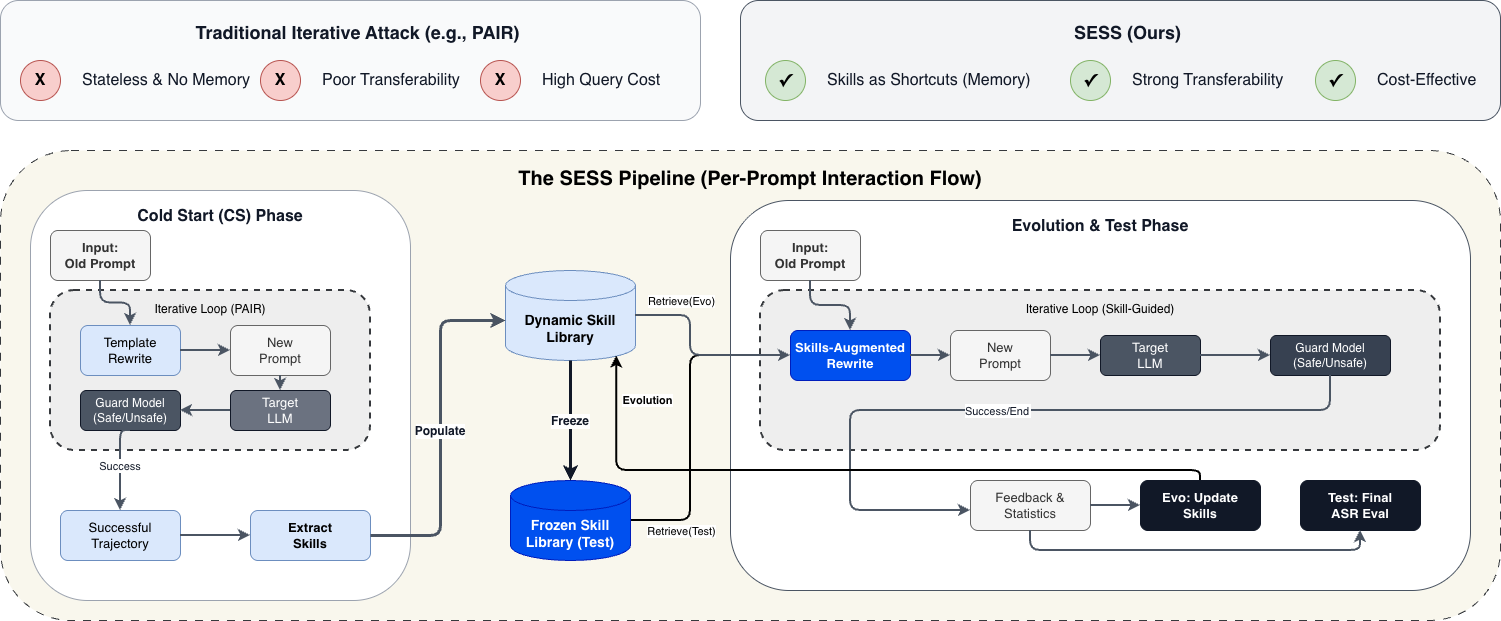

The diagram above was exported from draw.io. Its source (the exported page's mxGraphModel, read from the mxfile embedded in the PNG):
<mxGraphModel dx="2054" dy="1184" grid="1" gridSize="10" guides="1" tooltips="1" connect="1" arrows="1" fold="1" page="1" pageScale="1" pageWidth="1600" pageHeight="1000" math="0" shadow="0">
  <root>
    <mxCell id="0" />
    <mxCell id="1" parent="0" />
    <mxCell id="bg_trad" parent="1" style="rounded=1;whiteSpace=wrap;html=1;fillColor=#F9FAFB;strokeColor=#9CA3AF;fontSize=18;fontStyle=1;fontColor=#111827;verticalAlign=top;spacingTop=15;spacingLeft=15;" value="Traditional Iterative Attack (e.g., PAIR)" vertex="1">
      <mxGeometry height="120" width="700" x="50" y="190" as="geometry" />
    </mxCell>
    <mxCell id="icon_t1" parent="1" style="ellipse;whiteSpace=wrap;html=1;fillColor=#f8cecc;strokeColor=#b85450;fontSize=16;fontStyle=1;align=center;verticalAlign=middle;" value="X" vertex="1">
      <mxGeometry height="40" width="40" x="70" y="250" as="geometry" />
    </mxCell>
    <mxCell id="text_t1" parent="1" style="text;html=1;align=left;verticalAlign=middle;whiteSpace=wrap;rounded=0;fontSize=16;fontColor=#111827;" value="Stateless &amp; No Memory" vertex="1">
      <mxGeometry height="40" width="190" x="130" y="250" as="geometry" />
    </mxCell>
    <mxCell id="icon_t2" parent="1" style="ellipse;whiteSpace=wrap;html=1;fillColor=#f8cecc;strokeColor=#b85450;fontSize=16;fontStyle=1;align=center;verticalAlign=middle;" value="X" vertex="1">
      <mxGeometry height="40" width="40" x="310" y="250" as="geometry" />
    </mxCell>
    <mxCell id="text_t2" parent="1" style="text;html=1;align=left;verticalAlign=middle;whiteSpace=wrap;rounded=0;fontSize=16;fontColor=#111827;" value="Poor Transferability" vertex="1">
      <mxGeometry height="40" width="150" x="370" y="250" as="geometry" />
    </mxCell>
    <mxCell id="icon_t3" parent="1" style="ellipse;whiteSpace=wrap;html=1;fillColor=#f8cecc;strokeColor=#b85450;fontSize=16;fontStyle=1;align=center;verticalAlign=middle;" value="X" vertex="1">
      <mxGeometry height="40" width="40" x="530" y="250" as="geometry" />
    </mxCell>
    <mxCell id="text_t3" parent="1" style="text;html=1;align=left;verticalAlign=middle;whiteSpace=wrap;rounded=0;fontSize=16;fontColor=#111827;" value="High Query Cost" vertex="1">
      <mxGeometry height="40" width="130" x="590" y="250" as="geometry" />
    </mxCell>
    <mxCell id="bg_sess" parent="1" style="rounded=1;whiteSpace=wrap;html=1;fillColor=#F3F4F6;strokeColor=#4B5563;fontSize=18;fontStyle=1;fontColor=#111827;verticalAlign=top;spacingTop=15;spacingLeft=15;" value="SESS (Ours)" vertex="1">
      <mxGeometry height="120" width="760" x="790" y="190" as="geometry" />
    </mxCell>
    <mxCell id="icon_s1" parent="1" style="ellipse;whiteSpace=wrap;html=1;fillColor=#d5e8d4;strokeColor=#82b366;fontSize=18;fontStyle=1;align=center;verticalAlign=middle;" value="✓" vertex="1">
      <mxGeometry height="40" width="40" x="815" y="250" as="geometry" />
    </mxCell>
    <mxCell id="text_s1" parent="1" style="text;html=1;align=left;verticalAlign=middle;whiteSpace=wrap;rounded=0;fontSize=16;fontColor=#111827;" value="Skills as Shortcuts (Memory)" vertex="1">
      <mxGeometry height="40" width="210" x="875" y="250" as="geometry" />
    </mxCell>
    <mxCell id="icon_s2" parent="1" style="ellipse;whiteSpace=wrap;html=1;fillColor=#d5e8d4;strokeColor=#82b366;fontSize=18;fontStyle=1;align=center;verticalAlign=middle;" value="✓" vertex="1">
      <mxGeometry height="40" width="40" x="1120" y="250" as="geometry" />
    </mxCell>
    <mxCell id="text_s2" parent="1" style="text;html=1;align=left;verticalAlign=middle;whiteSpace=wrap;rounded=0;fontSize=16;fontColor=#111827;" value="Strong Transferability" vertex="1">
      <mxGeometry height="40" width="160" x="1180" y="250" as="geometry" />
    </mxCell>
    <mxCell id="icon_s3" parent="1" style="ellipse;whiteSpace=wrap;html=1;fillColor=#d5e8d4;strokeColor=#82b366;fontSize=18;fontStyle=1;align=center;verticalAlign=middle;" value="✓" vertex="1">
      <mxGeometry height="40" width="40" x="1365" y="250" as="geometry" />
    </mxCell>
    <mxCell id="text_s3" parent="1" style="text;html=1;align=left;verticalAlign=middle;whiteSpace=wrap;rounded=0;fontSize=16;fontColor=#111827;" value="Cost-Effective" vertex="1">
      <mxGeometry height="40" width="110" x="1425" y="250" as="geometry" />
    </mxCell>
    <mxCell id="bg_pipe" parent="1" style="rounded=1;whiteSpace=wrap;html=1;fontSize=20;fontStyle=1;verticalAlign=top;spacingTop=10;dashed=1;dashPattern=8 8;fillColor=#f9f7ed;strokeColor=#36393d;" value="The SESS Pipeline (Per-Prompt Interaction Flow)" vertex="1">
      <mxGeometry height="470" width="1500" x="50" y="340" as="geometry" />
    </mxCell>
    <mxCell id="cs_bg" parent="1" style="rounded=1;whiteSpace=wrap;html=1;fillColor=#FFFFFF;strokeColor=#9CA3AF;fontSize=16;fontStyle=1;fontColor=#111827;verticalAlign=top;spacingTop=10;" value="Cold Start (CS) Phase" vertex="1">
      <mxGeometry height="410" width="380" x="80" y="380" as="geometry" />
    </mxCell>
    <mxCell id="cs_in" parent="1" style="rounded=1;whiteSpace=wrap;html=1;fillColor=#f5f5f5;strokeColor=#666666;fontSize=13;fontStyle=1;fontColor=#333333;" value="Input:&#10;Old Prompt" vertex="1">
      <mxGeometry height="50" width="100" x="100" y="420" as="geometry" />
    </mxCell>
    <mxCell id="cs_loop_box" parent="1" style="rounded=1;whiteSpace=wrap;html=1;fillColor=#eeeeee;strokeColor=#36393d;strokeWidth=2;dashed=1;fontSize=12;verticalAlign=top;spacingTop=5;" value="Iterative Loop (PAIR)" vertex="1">
      <mxGeometry height="160" width="320" x="100" y="480" as="geometry" />
    </mxCell>
    <mxCell id="cs_rewrite" parent="1" style="rounded=1;whiteSpace=wrap;html=1;fillColor=#dae8fc;strokeColor=#6c8ebf;fontSize=13;" value="Template&#10;Rewrite" vertex="1">
      <mxGeometry height="50" width="100" x="130" y="515" as="geometry" />
    </mxCell>
    <mxCell id="cs_new" parent="1" style="rounded=1;whiteSpace=wrap;html=1;fillColor=#f5f5f5;strokeColor=#666666;fontColor=#333333;fontSize=13;" value="New&#10;Prompt" vertex="1">
      <mxGeometry height="50" width="100" x="280" y="515" as="geometry" />
    </mxCell>
    <mxCell id="cs_tgt" parent="1" style="rounded=1;whiteSpace=wrap;html=1;fillColor=#6B7280;strokeColor=#111827;fontColor=#FFFFFF;fontSize=13;" value="Target&#10;LLM" vertex="1">
      <mxGeometry height="40" width="100" x="280" y="580" as="geometry" />
    </mxCell>
    <mxCell id="cs_guard" parent="1" style="rounded=1;whiteSpace=wrap;html=1;fillColor=#4B5563;strokeColor=#111827;fontColor=#FFFFFF;fontSize=12;" value="Guard Model&#10;(Safe/Unsafe)" vertex="1">
      <mxGeometry height="40" width="100" x="130" y="580" as="geometry" />
    </mxCell>
    <mxCell id="cs_traj" parent="1" style="rounded=1;whiteSpace=wrap;html=1;fillColor=#dae8fc;strokeColor=#6c8ebf;fontSize=13;" value="Successful&#10;Trajectory" vertex="1">
      <mxGeometry height="50" width="120" x="110" y="700" as="geometry" />
    </mxCell>
    <mxCell id="cs_ext" parent="1" style="rounded=1;whiteSpace=wrap;html=1;fillColor=#dae8fc;strokeColor=#6c8ebf;fontSize=13;fontStyle=1;" value="Extract&#10;Skills" vertex="1">
      <mxGeometry height="50" width="120" x="300" y="700" as="geometry" />
    </mxCell>
    <mxCell id="lib_dyn" parent="1" style="shape=cylinder3;whiteSpace=wrap;html=1;boundedLbl=1;backgroundOutline=1;size=15;fillColor=#dae8fc;strokeColor=#6c8ebf;fontSize=14;fontStyle=1;" value="Dynamic Skill&#10;Library" vertex="1">
      <mxGeometry height="90" width="130" x="555" y="460" as="geometry" />
    </mxCell>
    <mxCell id="evo_bg" parent="1" style="rounded=1;whiteSpace=wrap;html=1;fillColor=#FFFFFF;strokeColor=#4B5563;fontSize=16;fontStyle=1;fontColor=#111827;verticalAlign=top;spacingTop=10;" value="Evolution &amp;amp; Test Phase" vertex="1">
      <mxGeometry height="390" width="740" x="780" y="390" as="geometry" />
    </mxCell>
    <mxCell id="uWtznG69TmuMK9D1nCCi-2" edge="1" parent="1" source="lib_frozen" style="edgeStyle=orthogonalEdgeStyle;rounded=1;orthogonalLoop=1;jettySize=auto;html=1;entryX=0;entryY=0.5;entryDx=0;entryDy=0;strokeWidth=2;" target="evo_ret">
      <mxGeometry relative="1" as="geometry">
        <Array as="points">
          <mxPoint x="740" y="710" />
          <mxPoint x="740" y="545" />
        </Array>
      </mxGeometry>
    </mxCell>
    <mxCell id="uWtznG69TmuMK9D1nCCi-3" connectable="0" parent="uWtznG69TmuMK9D1nCCi-2" style="edgeLabel;html=1;align=center;verticalAlign=middle;resizable=0;points=[];" value="Retrieve(&lt;span style=&quot;background-color: light-dark(#ffffff, var(--ge-dark-color, #121212)); color: light-dark(rgb(0, 0, 0), rgb(255, 255, 255));&quot;&gt;Test)&lt;/span&gt;" vertex="1">
      <mxGeometry relative="1" x="0.0814" y="-2" as="geometry">
        <mxPoint x="-12" y="126" as="offset" />
      </mxGeometry>
    </mxCell>
    <mxCell id="lib_frozen" parent="1" style="shape=cylinder3;whiteSpace=wrap;html=1;boundedLbl=1;backgroundOutline=1;size=15;fillColor=#0050ef;strokeColor=#001DBC;fontColor=#ffffff;fontSize=14;fontStyle=1;" value="Frozen Skill&#10;Library (Test)" vertex="1">
      <mxGeometry height="80" width="120" x="560" y="670" as="geometry" />
    </mxCell>
    <mxCell id="evo_in" parent="1" style="rounded=1;whiteSpace=wrap;html=1;fillColor=#f5f5f5;strokeColor=#666666;fontSize=13;fontStyle=1;fontColor=#333333;" value="Input:&#10;Old Prompt" vertex="1">
      <mxGeometry height="50" width="100" x="810" y="420" as="geometry" />
    </mxCell>
    <mxCell id="evo_loop_box" parent="1" style="rounded=1;whiteSpace=wrap;html=1;fillColor=#eeeeee;strokeColor=#36393d;strokeWidth=2;dashed=1;fontSize=12;verticalAlign=top;spacingTop=5;" value="Iterative Loop (Skill-Guided)" vertex="1">
      <mxGeometry height="160" width="680" x="810" y="480" as="geometry" />
    </mxCell>
    <mxCell id="evo_ret" parent="1" style="rounded=1;whiteSpace=wrap;html=1;fillColor=#0050ef;strokeColor=#001DBC;fontSize=13;fontColor=#ffffff;" value="&lt;b&gt;Skills-Augmented&lt;br&gt;Rewrite&lt;/b&gt;" vertex="1">
      <mxGeometry height="50" width="120" x="840" y="520" as="geometry" />
    </mxCell>
    <mxCell id="evo_new" parent="1" style="rounded=1;whiteSpace=wrap;html=1;fillColor=#f5f5f5;strokeColor=#666666;fontColor=#333333;fontSize=13;" value="New&#10;Prompt" vertex="1">
      <mxGeometry height="50" width="100" x="1000" y="520" as="geometry" />
    </mxCell>
    <mxCell id="evo_tgt" parent="1" style="rounded=1;whiteSpace=wrap;html=1;fillColor=#4B5563;strokeColor=#111827;fontColor=#FFFFFF;fontSize=13;" value="Target&#10;LLM" vertex="1">
      <mxGeometry height="40" width="100" x="1150" y="525" as="geometry" />
    </mxCell>
    <mxCell id="evo_guard" parent="1" style="rounded=1;whiteSpace=wrap;html=1;fillColor=#374151;strokeColor=#111827;fontColor=#FFFFFF;fontSize=12;" value="Guard Model&#10;(Safe/Unsafe)" vertex="1">
      <mxGeometry height="40" width="120" x="1320" y="525" as="geometry" />
    </mxCell>
    <mxCell id="evo_fb" parent="1" style="rounded=1;whiteSpace=wrap;html=1;fillColor=#f5f5f5;strokeColor=#666666;fontColor=#333333;fontSize=13;" value="Feedback &amp;&#10;Statistics" vertex="1">
      <mxGeometry height="50" width="120" x="1020" y="670" as="geometry" />
    </mxCell>
    <mxCell id="evo_upd" parent="1" style="rounded=1;whiteSpace=wrap;html=1;fillColor=#111827;strokeColor=#111827;fontColor=#FFFFFF;fontSize=13;fontStyle=1;" value="Evo: Update&#10;Skills" vertex="1">
      <mxGeometry height="50" width="120" x="1190" y="670" as="geometry" />
    </mxCell>
    <mxCell id="test_eval" parent="1" style="rounded=1;whiteSpace=wrap;html=1;fillColor=#111827;strokeColor=#111827;fontColor=#FFFFFF;fontSize=13;fontStyle=1;" value="Test: Final&#10;ASR Eval" vertex="1">
      <mxGeometry height="50" width="120" x="1350" y="670" as="geometry" />
    </mxCell>
    <mxCell id="e_cs_in" edge="1" parent="1" source="cs_in" style="edgeStyle=orthogonalEdgeStyle;rounded=1;strokeColor=#4B5563;strokeWidth=2;" target="cs_rewrite">
      <mxGeometry relative="1" as="geometry" />
    </mxCell>
    <mxCell id="e_cs_rw_nw" edge="1" parent="1" source="cs_rewrite" style="edgeStyle=orthogonalEdgeStyle;rounded=1;strokeColor=#4B5563;strokeWidth=2;" target="cs_new">
      <mxGeometry relative="1" as="geometry" />
    </mxCell>
    <mxCell id="e_cs_nw_tgt" edge="1" parent="1" source="cs_new" style="edgeStyle=orthogonalEdgeStyle;rounded=1;strokeColor=#4B5563;strokeWidth=2;" target="cs_tgt">
      <mxGeometry relative="1" as="geometry" />
    </mxCell>
    <mxCell id="e_cs_tgt_gd" edge="1" parent="1" source="cs_tgt" style="edgeStyle=orthogonalEdgeStyle;rounded=1;strokeColor=#4B5563;strokeWidth=2;" target="cs_guard">
      <mxGeometry relative="1" as="geometry" />
    </mxCell>
    <mxCell id="e_cs_loop" edge="1" parent="1" source="cs_guard" style="edgeStyle=orthogonalEdgeStyle;rounded=1;curved=1;strokeColor=#9CA3AF;strokeWidth=2;fontColor=#6B7280;fontSize=11;dashed=1;exitX=0;exitY=0.5;exitDx=0;exitDy=0;entryX=0.5;entryY=0;entryDx=0;entryDy=0;" target="cs_rewrite" value="Fail &amp; &lt; Max Turns">
      <mxGeometry relative="1" as="geometry">
        <Array as="points">
          <Point x="80" y="575" />
        </Array>
      </mxGeometry>
    </mxCell>
    <mxCell id="e_cs_succ" edge="1" parent="1" source="cs_guard" style="edgeStyle=orthogonalEdgeStyle;rounded=1;strokeColor=#4B5563;strokeWidth=2;fontColor=#111827;fontSize=11;entryX=0.5;entryY=0;entryDx=0;entryDy=0;exitX=0.5;exitY=1;exitDx=0;exitDy=0;" target="cs_traj" value="Success">
      <mxGeometry relative="1" as="geometry">
        <Array as="points">
          <mxPoint x="170" y="620" />
        </Array>
      </mxGeometry>
    </mxCell>
    <mxCell id="e_cs_traj_ext" edge="1" parent="1" source="cs_traj" style="edgeStyle=orthogonalEdgeStyle;rounded=1;strokeColor=#4B5563;strokeWidth=2;" target="cs_ext">
      <mxGeometry relative="1" as="geometry" />
    </mxCell>
    <mxCell id="e_cs_ext_lib" edge="1" parent="1" source="cs_ext" style="edgeStyle=orthogonalEdgeStyle;rounded=1;strokeColor=#4B5563;strokeWidth=3;fontColor=#111827;fontSize=12;fontStyle=1;exitX=1;exitY=0.5;exitDx=0;exitDy=0;" target="lib_dyn" value="Populate">
      <mxGeometry relative="1" as="geometry">
        <Array as="points">
          <mxPoint x="490" y="725" />
          <mxPoint x="490" y="510" />
        </Array>
      </mxGeometry>
    </mxCell>
    <mxCell id="e_evo_in" edge="1" parent="1" source="evo_in" style="edgeStyle=orthogonalEdgeStyle;rounded=1;strokeColor=#4B5563;strokeWidth=2;" target="evo_ret">
      <mxGeometry relative="1" as="geometry" />
    </mxCell>
    <mxCell id="e_evo_rw_nw" edge="1" parent="1" source="evo_ret" style="edgeStyle=orthogonalEdgeStyle;rounded=1;strokeColor=#4B5563;strokeWidth=2;" target="evo_new">
      <mxGeometry relative="1" as="geometry" />
    </mxCell>
    <mxCell id="e_evo_nw_tgt" edge="1" parent="1" source="evo_new" style="edgeStyle=orthogonalEdgeStyle;rounded=1;strokeColor=#4B5563;strokeWidth=2;" target="evo_tgt">
      <mxGeometry relative="1" as="geometry" />
    </mxCell>
    <mxCell id="e_evo_tgt_gd" edge="1" parent="1" source="evo_tgt" style="edgeStyle=orthogonalEdgeStyle;rounded=1;strokeColor=#4B5563;strokeWidth=2;" target="evo_guard">
      <mxGeometry relative="1" as="geometry" />
    </mxCell>
    <mxCell id="e_evo_loop" edge="1" parent="1" source="evo_guard" style="edgeStyle=orthogonalEdgeStyle;rounded=1;curved=1;strokeColor=#6B7280;strokeWidth=2;fontColor=#6B7280;fontSize=11;dashed=1;exitX=0;exitY=0.5;exitDx=0;exitDy=0;entryX=0.5;entryY=0;entryDx=0;entryDy=0;" target="evo_ret" value="Fail &amp; &lt; Max Turns">
      <mxGeometry relative="1" as="geometry">
        <Array as="points">
          <Point x="760" y="575" />
        </Array>
      </mxGeometry>
    </mxCell>
    <mxCell id="e_evo_succ" edge="1" parent="1" source="evo_guard" style="edgeStyle=orthogonalEdgeStyle;rounded=1;strokeColor=#4B5563;strokeWidth=2;fontColor=#111827;fontSize=11;" target="evo_fb" value="Success/End">
      <mxGeometry relative="1" as="geometry">
        <Array as="points">
          <mxPoint x="1380" y="600" />
          <mxPoint x="900" y="600" />
          <mxPoint x="900" y="700" />
        </Array>
      </mxGeometry>
    </mxCell>
    <mxCell id="e_fb_evo" edge="1" parent="1" source="evo_fb" style="edgeStyle=orthogonalEdgeStyle;rounded=1;strokeColor=#4B5563;strokeWidth=2;" target="evo_upd">
      <mxGeometry relative="1" as="geometry" />
    </mxCell>
    <mxCell id="e_upd_lib" edge="1" parent="1" source="evo_upd" style="edgeStyle=orthogonalEdgeStyle;rounded=1;curved=1;strokeColor=#111827;strokeWidth=3;fontColor=#111827;fontSize=12;fontStyle=1;exitX=0;exitY=0.5;exitDx=0;exitDy=0;entryX=1;entryY=0.5;entryDx=0;entryDy=0;" target="lib_dyn" value="Update">
      <mxGeometry relative="1" as="geometry">
        <Array as="points">
          <Point x="1120" y="725" />
          <Point x="1120" y="540" />
        </Array>
      </mxGeometry>
    </mxCell>
    <mxCell id="e_fb_test" edge="1" parent="1" source="evo_fb" style="edgeStyle=orthogonalEdgeStyle;rounded=1;strokeColor=#4B5563;strokeWidth=2;exitX=0.5;exitY=1;exitDx=0;exitDy=0;" target="test_eval">
      <mxGeometry relative="1" as="geometry">
        <Array as="points">
          <mxPoint x="1080" y="740" />
          <mxPoint x="1410" y="740" />
        </Array>
      </mxGeometry>
    </mxCell>
    <mxCell id="e_lib_freeze" edge="1" parent="1" source="lib_dyn" style="edgeStyle=orthogonalEdgeStyle;rounded=1;strokeColor=#111827;strokeWidth=3;fontColor=#111827;fontSize=12;fontStyle=1;" target="lib_frozen" value="Freeze">
      <mxGeometry relative="1" as="geometry" />
    </mxCell>
    <mxCell id="e_frozen_ret" edge="1" parent="1" source="lib_frozen" style="edgeStyle=orthogonalEdgeStyle;rounded=1;curved=1;strokeColor=#111827;strokeWidth=3;fontColor=#111827;fontSize=12;fontStyle=1;exitX=1;exitY=0.5;exitDx=0;exitDy=0;entryX=0;entryY=1;entryDx=0;entryDy=0;" target="evo_ret" value="Read-Only&#10;Retrieve (Test)">
      <mxGeometry relative="1" as="geometry">
        <Array as="points">
          <Point x="750" y="800" />
          <Point x="750" y="650" />
        </Array>
      </mxGeometry>
    </mxCell>
    <mxCell id="e_lib_ret" edge="1" parent="1" source="lib_dyn" style="edgeStyle=orthogonalEdgeStyle;rounded=1;strokeColor=#4B5563;strokeWidth=2;fontColor=#111827;fontSize=11;" target="evo_ret" value="">
      <mxGeometry relative="1" as="geometry">
        <Array as="points">
          <mxPoint x="740" y="505" />
          <mxPoint x="740" y="545" />
        </Array>
      </mxGeometry>
    </mxCell>
    <mxCell id="uWtznG69TmuMK9D1nCCi-5" connectable="0" parent="e_lib_ret" style="edgeLabel;html=1;align=center;verticalAlign=middle;resizable=0;points=[];" value="Retrieve(Evo)" vertex="1">
      <mxGeometry relative="1" x="-0.5394" y="-2" as="geometry">
        <mxPoint y="-17" as="offset" />
      </mxGeometry>
    </mxCell>
    <mxCell id="uWtznG69TmuMK9D1nCCi-1" edge="1" parent="1" source="evo_upd" style="edgeStyle=orthogonalEdgeStyle;rounded=1;orthogonalLoop=1;jettySize=auto;html=1;entryX=0.855;entryY=1;entryDx=0;entryDy=-4.35;entryPerimeter=0;strokeWidth=2;" target="lib_dyn">
      <mxGeometry relative="1" as="geometry">
        <Array as="points">
          <mxPoint x="1250" y="660" />
          <mxPoint x="666" y="660" />
        </Array>
      </mxGeometry>
    </mxCell>
    <mxCell id="uWtznG69TmuMK9D1nCCi-6" connectable="0" parent="uWtznG69TmuMK9D1nCCi-1" style="edgeLabel;html=1;align=center;verticalAlign=middle;resizable=0;points=[];" value="&lt;b&gt;Evolution&lt;/b&gt;" vertex="1">
      <mxGeometry relative="1" x="0.9115" y="-4" as="geometry">
        <mxPoint x="26" y="13" as="offset" />
      </mxGeometry>
    </mxCell>
  </root>
</mxGraphModel>